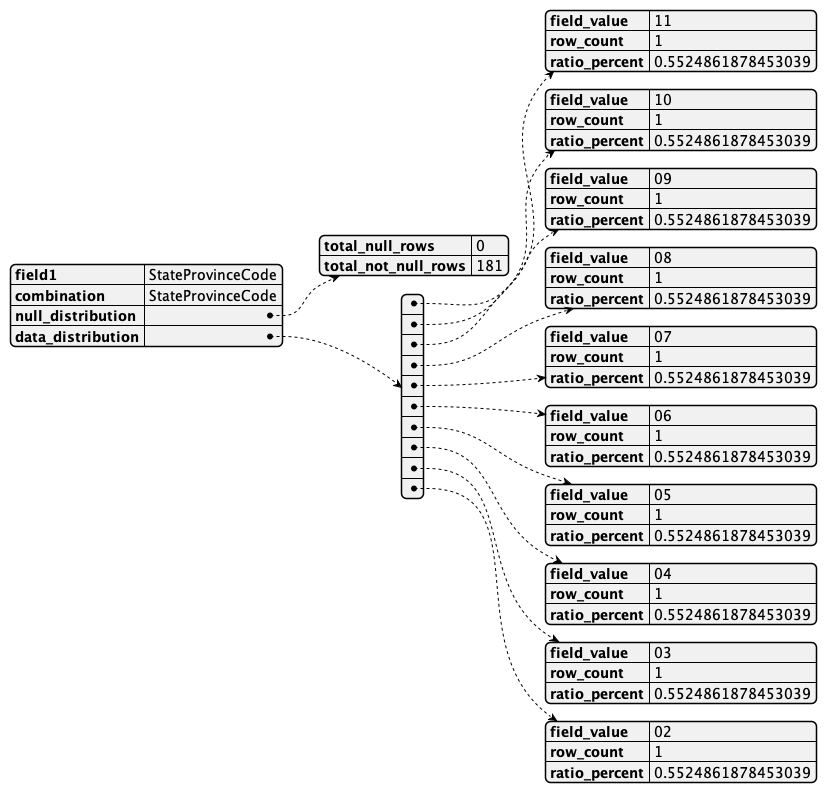

The diagram above was rendered by PlantUML. Its source (embedded in the PNG):
@startjson
{
    "field1": "StateProvinceCode",
    "combination": "StateProvinceCode",
    "null_distribution": {
        "total_null_rows": 0,
        "total_not_null_rows": 181
    },
    "data_distribution": [
        {
            "field_value": "11",
            "row_count": 1,
            "ratio_percent": 0.5524861878453039
        },
        {
            "field_value": "10",
            "row_count": 1,
            "ratio_percent": 0.5524861878453039
        },
        {
            "field_value": "09",
            "row_count": 1,
            "ratio_percent": 0.5524861878453039
        },
        {
            "field_value": "08",
            "row_count": 1,
            "ratio_percent": 0.5524861878453039
        },
        {
            "field_value": "07",
            "row_count": 1,
            "ratio_percent": 0.5524861878453039
        },
        {
            "field_value": "06",
            "row_count": 1,
            "ratio_percent": 0.5524861878453039
        },
        {
            "field_value": "05",
            "row_count": 1,
            "ratio_percent": 0.5524861878453039
        },
        {
            "field_value": "04",
            "row_count": 1,
            "ratio_percent": 0.5524861878453039
        },
        {
            "field_value": "03",
            "row_count": 1,
            "ratio_percent": 0.5524861878453039
        },
        {
            "field_value": "02",
            "row_count": 1,
            "ratio_percent": 0.5524861878453039
        }
    ]
}
@endjson